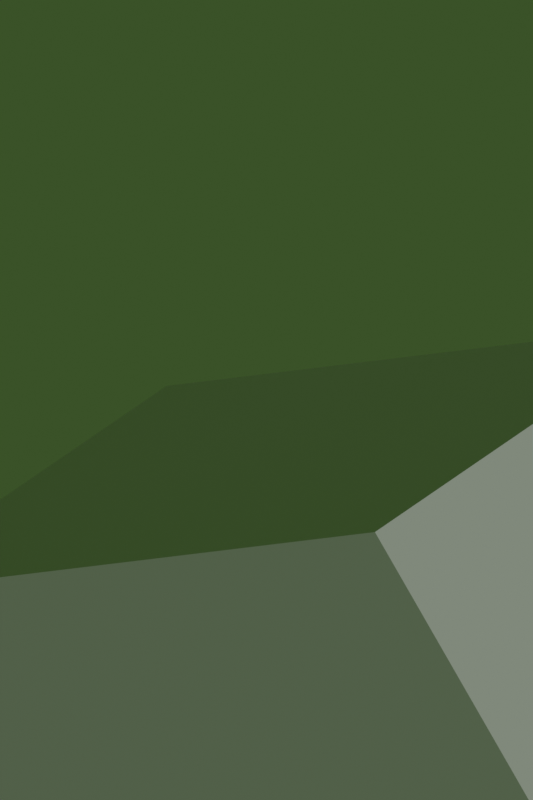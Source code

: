 # Source: b500_mini.blend  (saved by Blender 5.0.118; exported with 4.5.12 LTS)
import bpy
from mathutils import Matrix  # noqa: F401  (used for matrix-valued properties, if any)

bpy.ops.wm.read_factory_settings(use_empty=True)
scene = bpy.context.scene
scene.name = 'Mini'
col_recursive = bpy.data.collections.new('Recursive')  # instanced only; not linked into the scene

# ---- world
world_mondecouleur = bpy.data.worlds.new('MondeCouleur'); scene.world = world_mondecouleur
world_mondecouleur.use_nodes = True; world_mondecouleur.node_tree.nodes.clear()
_N = world_mondecouleur.node_tree.nodes; _L = world_mondecouleur.node_tree.links
n0 = _N.new('ShaderNodeOutputWorld'); n0.name = 'World Output'; n0.location = (0, 0)
n1 = _N.new('ShaderNodeBackground'); n1.name = 'Background'; n1.location = (0, 0)
n1.inputs[0].default_value = (0.2, 0.4, 0.1, 1.0)
n1.inputs[1].default_value = 0.5
_L.new(n1.outputs[0], n0.inputs[0])
n0.is_active_output = True

# ---- cameras
cam_minicamdata = bpy.data.cameras.new('MiniCamData')
cam_minicamdata.lens = 28.0
cam_minicamorthodata = bpy.data.cameras.new('MiniCamOrthoData')
cam_minicamorthodata.type = 'ORTHO'
cam_minicamorthodata.ortho_scale = 4.0

# ---- lights
light_minisundata = bpy.data.lights.new('MiniSunData', 'SUN')
light_minisundata.energy = 2.0

# ---- meshes
me_minicubemesh = bpy.data.meshes.new('MiniCubeMesh')
me_minicubemesh.from_pydata([(-1.0, -1.0, -1.0), (1.0, -1.0, -1.0), (1.0, 1.0, -1.0), (-1.0, 1.0, -1.0), (-1.0, -1.0, 1.0), (1.0, -1.0, 1.0), (1.0, 1.0, 1.0), (-1.0, 1.0, 1.0)], [], [(0, 3, 2, 1), (4, 5, 6, 7), (0, 1, 5, 4), (1, 2, 6, 5), (2, 3, 7, 6), (3, 0, 4, 7)])
me_minicubemesh.update()

# ---- objects
ob_minicube = bpy.data.objects.new('MiniCube', me_minicubemesh)
ob_minicam = bpy.data.objects.new('MiniCam', cam_minicamdata)
ob_minicamortho = bpy.data.objects.new('MiniCamOrtho', cam_minicamorthodata)
ob_minisun = bpy.data.objects.new('MiniSun', light_minisundata)
ob_recouter = bpy.data.objects.new('RecOuter', None)
ob_recinner = bpy.data.objects.new('RecInner', None)
ob_recmesh = bpy.data.objects.new('RecMesh', me_minicubemesh)

# ---- transforms, parenting, visibility, modifiers, constraints
ob_minicube.location = (1.0, -2.0, 0.5)
ob_minicube.rotation_euler = (0.2, 0.4, 0.6)
ob_minicube.scale = (1.0, 2.0, 3.0)
ob_minicam.location = (5.0, -5.0, 4.0)
ob_minicam.rotation_euler = (1.0, 0.0, 0.7)
ob_minicamortho.location = (0.0, 0.0, 9.0)
ob_minisun.location = (0.0, 0.0, 5.0)
ob_minisun.rotation_euler = (0.5, 0.5, 0.0)
ob_recouter.location = (0.0, 6.0, 0.0)
ob_recouter.instance_type = 'COLLECTION'
ob_recinner.location = (0.0, 0.0, 0.0)
ob_recinner.instance_type = 'COLLECTION'
ob_recmesh.location = (0.0, 0.0, 0.0)
ob_recouter.instance_collection = col_recursive

# ---- collection membership
scene.collection.objects.link(ob_minicube)
scene.collection.objects.link(ob_minicam)
scene.collection.objects.link(ob_minicamortho)
scene.collection.objects.link(ob_minisun)
scene.collection.objects.link(ob_recouter)
col_recursive.objects.link(ob_recinner)
col_recursive.objects.link(ob_recmesh)

# ---- scene / render settings (as saved in the file)
scene.camera = ob_minicamortho
scene.frame_start = 1; scene.frame_end = 250; scene.frame_set(1)
scene.render.engine = 'BLENDER_EEVEE_NEXT'
scene.render.resolution_x = 600
scene.render.resolution_y = 900
scene.render.film_transparent = True
scene.render.bake_bias = 0.0
scene.render.bake_samples = 0
scene.cycles.sampling_pattern = 'TABULATED_SOBOL'
scene.eevee.use_volume_custom_range = False
scene.view_settings.view_transform = 'Standard'
scene.view_settings.exposure = -1.25
bpy.context.view_layer.update()
